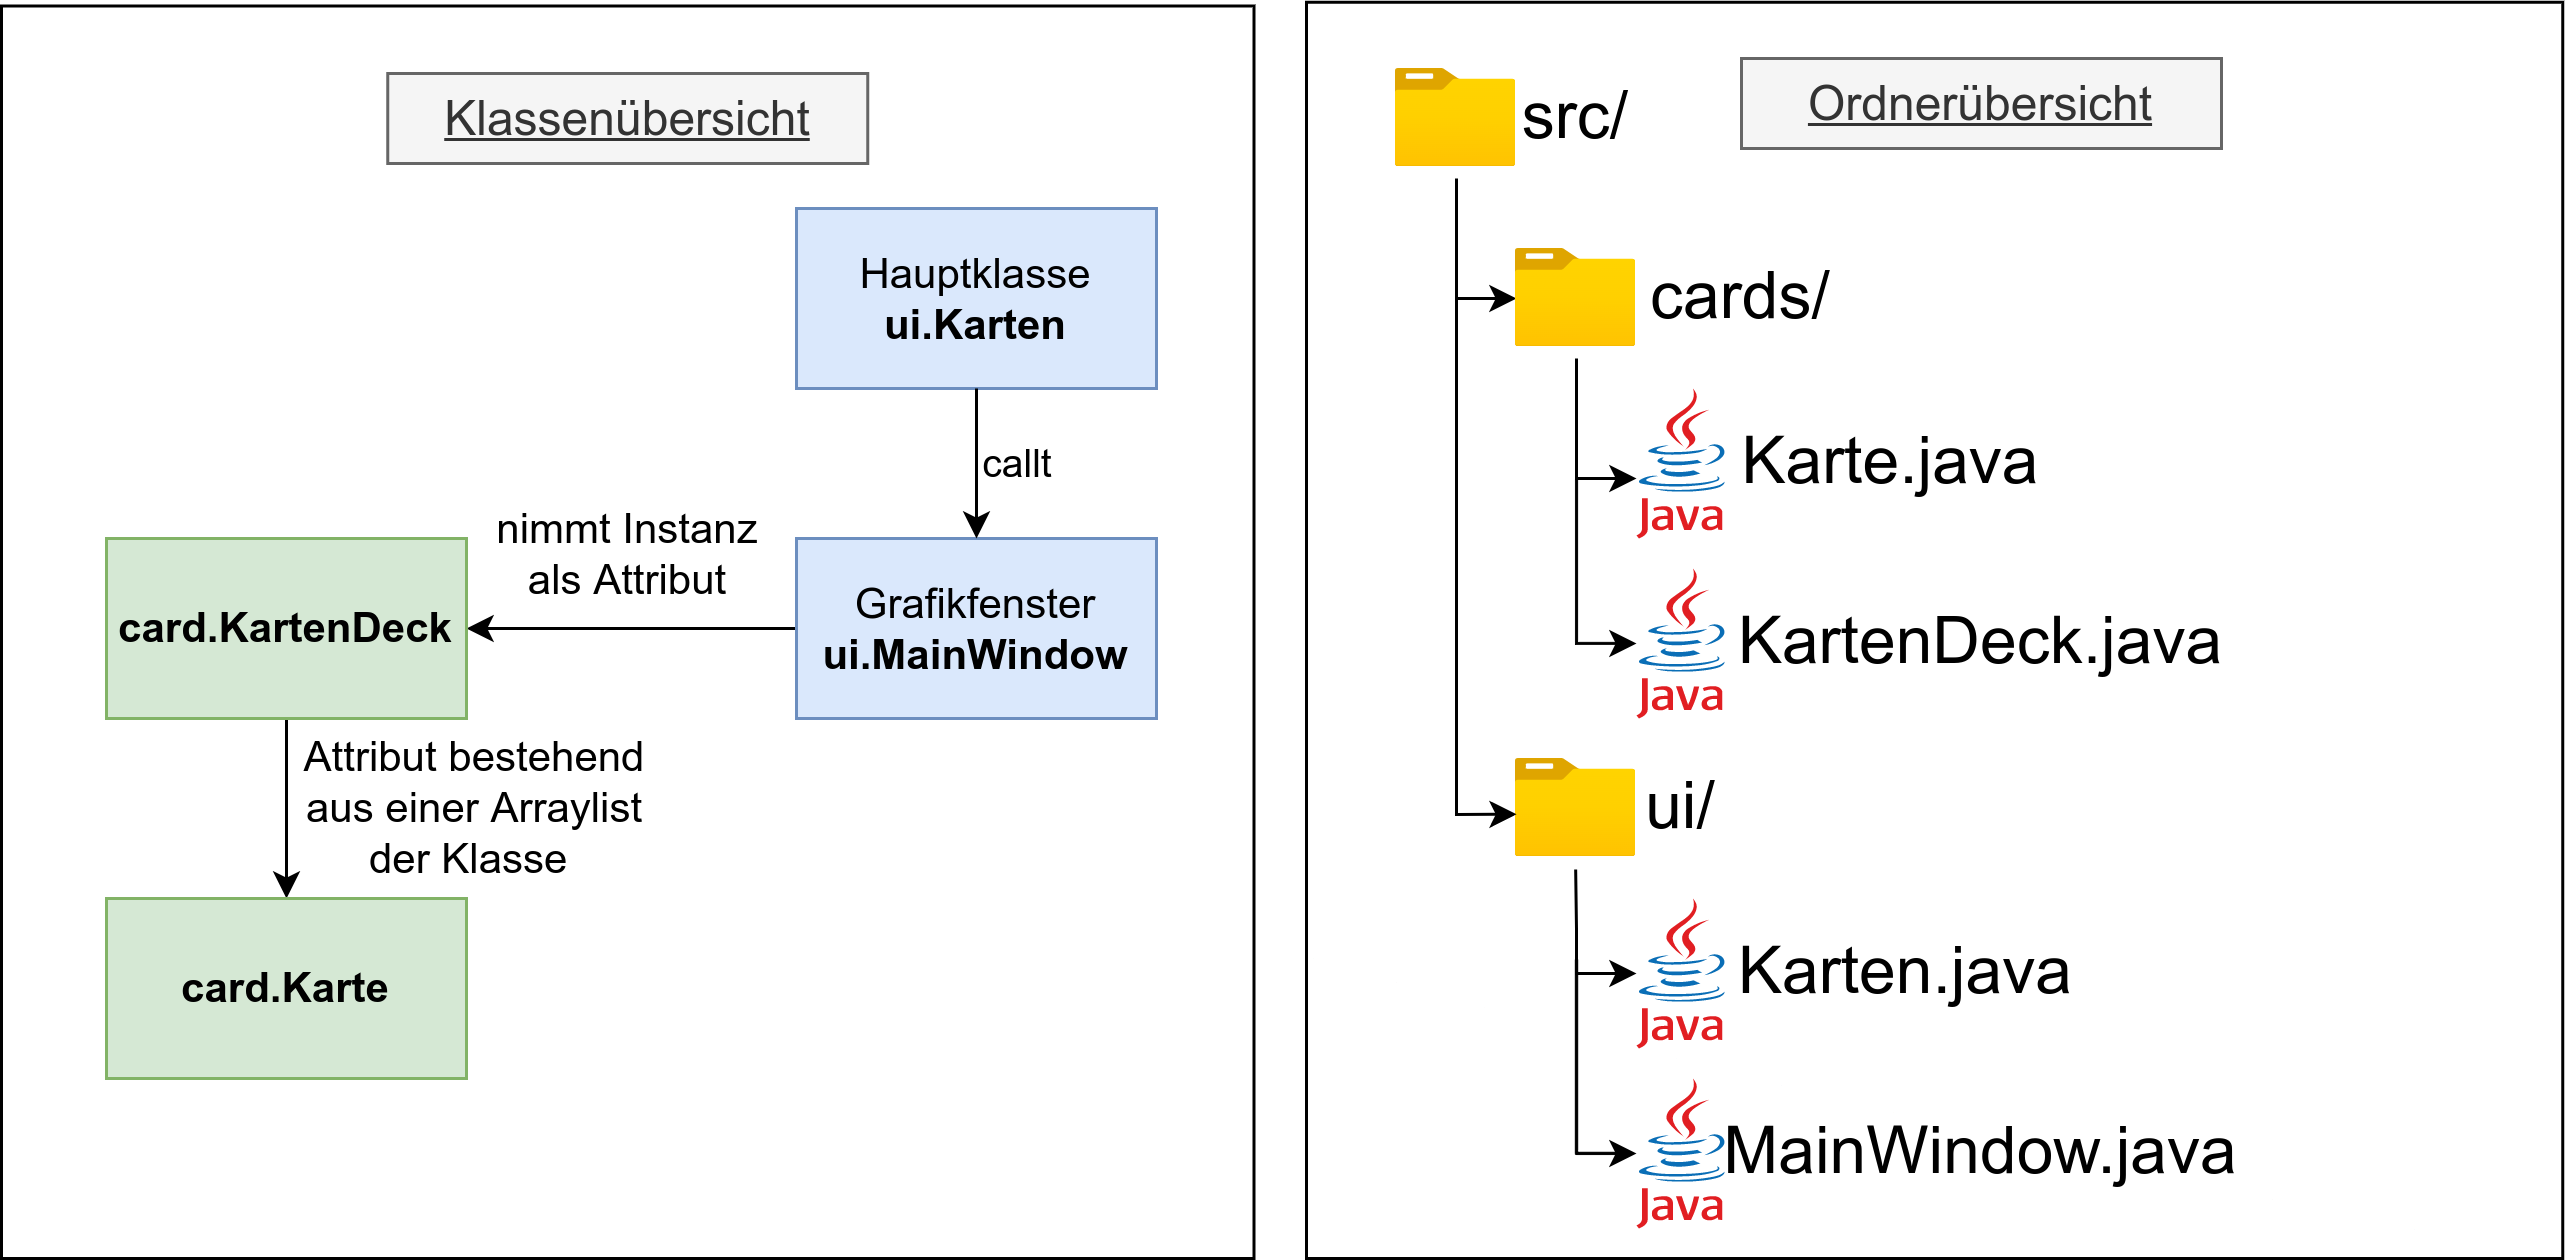

The diagram above was exported from draw.io. Its source (the exported page's mxGraphModel, read from the mxfile embedded in the PNG):
<mxGraphModel dx="1168" dy="561" grid="1" gridSize="10" guides="1" tooltips="1" connect="1" arrows="1" fold="1" page="1" pageScale="1" pageWidth="827" pageHeight="1169" math="0" shadow="0">
  <root>
    <mxCell id="0" />
    <mxCell id="1" parent="0" />
    <mxCell id="HAj7Jbte6fndv6A2JfU_-27" value="" style="whiteSpace=wrap;html=1;aspect=fixed;fontSize=22;" vertex="1" parent="1">
      <mxGeometry x="510" y="11.25" width="418.75" height="418.75" as="geometry" />
    </mxCell>
    <mxCell id="HAj7Jbte6fndv6A2JfU_-1" value="" style="whiteSpace=wrap;html=1;aspect=fixed;" vertex="1" parent="1">
      <mxGeometry x="75" y="12.5" width="417.5" height="417.5" as="geometry" />
    </mxCell>
    <mxCell id="tUCjaDYg18XAktJsDqyo-7" style="edgeStyle=orthogonalEdgeStyle;rounded=0;orthogonalLoop=1;jettySize=auto;html=1;entryX=1;entryY=0.5;entryDx=0;entryDy=0;" parent="1" source="tUCjaDYg18XAktJsDqyo-1" target="tUCjaDYg18XAktJsDqyo-2" edge="1">
      <mxGeometry relative="1" as="geometry" />
    </mxCell>
    <mxCell id="tUCjaDYg18XAktJsDqyo-1" value="&lt;font style=&quot;font-size: 14px;&quot;&gt;Grafikfenster&lt;br&gt;&lt;b&gt;ui.MainWindow&lt;/b&gt;&lt;/font&gt;" style="rounded=0;whiteSpace=wrap;html=1;fillColor=#dae8fc;strokeColor=#6c8ebf;" parent="1" vertex="1">
      <mxGeometry x="340" y="190" width="120" height="60" as="geometry" />
    </mxCell>
    <mxCell id="tUCjaDYg18XAktJsDqyo-9" style="edgeStyle=orthogonalEdgeStyle;rounded=0;orthogonalLoop=1;jettySize=auto;html=1;entryX=0.5;entryY=0;entryDx=0;entryDy=0;" parent="1" source="tUCjaDYg18XAktJsDqyo-2" target="tUCjaDYg18XAktJsDqyo-3" edge="1">
      <mxGeometry relative="1" as="geometry" />
    </mxCell>
    <mxCell id="tUCjaDYg18XAktJsDqyo-2" value="&lt;b&gt;&lt;font style=&quot;font-size: 14px;&quot;&gt;card.KartenDeck&lt;/font&gt;&lt;/b&gt;" style="rounded=0;whiteSpace=wrap;html=1;fillColor=#d5e8d4;strokeColor=#82b366;" parent="1" vertex="1">
      <mxGeometry x="110" y="190" width="120" height="60" as="geometry" />
    </mxCell>
    <mxCell id="tUCjaDYg18XAktJsDqyo-3" value="&lt;b&gt;&lt;font style=&quot;font-size: 14px;&quot;&gt;card.Karte&lt;/font&gt;&lt;/b&gt;" style="rounded=0;whiteSpace=wrap;html=1;fillColor=#d5e8d4;strokeColor=#82b366;" parent="1" vertex="1">
      <mxGeometry x="110" y="310" width="120" height="60" as="geometry" />
    </mxCell>
    <mxCell id="tUCjaDYg18XAktJsDqyo-4" value="&lt;font style=&quot;font-size: 14px;&quot;&gt;Hauptklasse&lt;br&gt;&lt;b&gt;ui.Karten&lt;/b&gt;&lt;/font&gt;" style="rounded=0;whiteSpace=wrap;html=1;fillColor=#dae8fc;strokeColor=#6c8ebf;" parent="1" vertex="1">
      <mxGeometry x="340" y="80" width="120" height="60" as="geometry" />
    </mxCell>
    <mxCell id="tUCjaDYg18XAktJsDqyo-5" value="" style="endArrow=classic;html=1;rounded=0;exitX=0.5;exitY=1;exitDx=0;exitDy=0;entryX=0.5;entryY=0;entryDx=0;entryDy=0;" parent="1" source="tUCjaDYg18XAktJsDqyo-4" target="tUCjaDYg18XAktJsDqyo-1" edge="1">
      <mxGeometry width="50" height="50" relative="1" as="geometry">
        <mxPoint x="370" y="310" as="sourcePoint" />
        <mxPoint x="420" y="260" as="targetPoint" />
      </mxGeometry>
    </mxCell>
    <mxCell id="tUCjaDYg18XAktJsDqyo-6" value="&lt;font style=&quot;font-size: 13px;&quot;&gt;callt&lt;/font&gt;" style="text;html=1;strokeColor=none;fillColor=none;align=center;verticalAlign=middle;whiteSpace=wrap;rounded=0;" parent="1" vertex="1">
      <mxGeometry x="384" y="150" width="60" height="30" as="geometry" />
    </mxCell>
    <mxCell id="tUCjaDYg18XAktJsDqyo-8" value="&lt;font style=&quot;font-size: 14px;&quot;&gt;nimmt Instanz als Attribut&lt;/font&gt;" style="text;html=1;strokeColor=none;fillColor=none;align=center;verticalAlign=middle;whiteSpace=wrap;rounded=0;" parent="1" vertex="1">
      <mxGeometry x="238.75" y="180" width="90" height="30" as="geometry" />
    </mxCell>
    <mxCell id="tUCjaDYg18XAktJsDqyo-10" value="&lt;font style=&quot;font-size: 14px;&quot;&gt;Attribut bestehend aus einer Arraylist der Klasse&amp;nbsp;&lt;/font&gt;" style="text;html=1;strokeColor=none;fillColor=none;align=center;verticalAlign=middle;whiteSpace=wrap;rounded=0;" parent="1" vertex="1">
      <mxGeometry x="170" y="265" width="126" height="30" as="geometry" />
    </mxCell>
    <mxCell id="HAj7Jbte6fndv6A2JfU_-2" value="&lt;font style=&quot;font-size: 16px;&quot;&gt;&lt;u&gt;Klassenübersicht&lt;/u&gt;&lt;/font&gt;" style="text;html=1;strokeColor=#666666;fillColor=#f5f5f5;align=center;verticalAlign=middle;whiteSpace=wrap;rounded=0;fontColor=#333333;" vertex="1" parent="1">
      <mxGeometry x="203.75" y="35" width="160" height="30" as="geometry" />
    </mxCell>
    <mxCell id="HAj7Jbte6fndv6A2JfU_-10" value="" style="edgeStyle=orthogonalEdgeStyle;rounded=0;orthogonalLoop=1;jettySize=auto;html=1;fontSize=22;entryX=0;entryY=0.5;entryDx=0;entryDy=0;entryPerimeter=0;" edge="1" parent="1" source="HAj7Jbte6fndv6A2JfU_-4" target="HAj7Jbte6fndv6A2JfU_-9">
      <mxGeometry relative="1" as="geometry" />
    </mxCell>
    <mxCell id="HAj7Jbte6fndv6A2JfU_-4" value="" style="aspect=fixed;html=1;points=[];align=center;image;fontSize=16;image=img/lib/azure2/general/Folder_Blank.svg;fontFamily=Helvetica;fontColor=default;strokeColor=default;fillColor=default;" vertex="1" parent="1">
      <mxGeometry x="540" y="30" width="40" height="40" as="geometry" />
    </mxCell>
    <mxCell id="HAj7Jbte6fndv6A2JfU_-5" value="&lt;font style=&quot;font-size: 22px;&quot;&gt;src/&lt;/font&gt;" style="text;html=1;strokeColor=none;fillColor=none;align=center;verticalAlign=middle;whiteSpace=wrap;rounded=0;fontSize=16;" vertex="1" parent="1">
      <mxGeometry x="570" y="35" width="60" height="30" as="geometry" />
    </mxCell>
    <mxCell id="HAj7Jbte6fndv6A2JfU_-6" value="" style="dashed=0;outlineConnect=0;html=1;align=center;labelPosition=center;verticalLabelPosition=bottom;verticalAlign=top;shape=mxgraph.weblogos.java;fontFamily=Helvetica;fontSize=16;fontColor=default;strokeColor=default;fillColor=default;" vertex="1" parent="1">
      <mxGeometry x="620" y="140" width="30" height="50" as="geometry" />
    </mxCell>
    <mxCell id="HAj7Jbte6fndv6A2JfU_-12" value="" style="edgeStyle=orthogonalEdgeStyle;rounded=0;orthogonalLoop=1;jettySize=auto;html=1;fontSize=22;" edge="1" parent="1" source="HAj7Jbte6fndv6A2JfU_-9" target="HAj7Jbte6fndv6A2JfU_-6">
      <mxGeometry relative="1" as="geometry">
        <mxPoint x="610" y="170" as="targetPoint" />
        <Array as="points">
          <mxPoint x="600" y="170" />
        </Array>
      </mxGeometry>
    </mxCell>
    <mxCell id="HAj7Jbte6fndv6A2JfU_-9" value="" style="aspect=fixed;html=1;points=[];align=center;image;fontSize=16;image=img/lib/azure2/general/Folder_Blank.svg;fontFamily=Helvetica;fontColor=default;strokeColor=default;fillColor=default;" vertex="1" parent="1">
      <mxGeometry x="580" y="90" width="40" height="40" as="geometry" />
    </mxCell>
    <mxCell id="HAj7Jbte6fndv6A2JfU_-11" value="&lt;font style=&quot;font-size: 22px;&quot;&gt;cards/&lt;/font&gt;" style="text;html=1;strokeColor=none;fillColor=none;align=center;verticalAlign=middle;whiteSpace=wrap;rounded=0;fontSize=16;" vertex="1" parent="1">
      <mxGeometry x="620" y="95" width="70" height="30" as="geometry" />
    </mxCell>
    <mxCell id="HAj7Jbte6fndv6A2JfU_-13" value="" style="dashed=0;outlineConnect=0;html=1;align=center;labelPosition=center;verticalLabelPosition=bottom;verticalAlign=top;shape=mxgraph.weblogos.java;fontFamily=Helvetica;fontSize=16;fontColor=default;strokeColor=default;fillColor=default;" vertex="1" parent="1">
      <mxGeometry x="620" y="200" width="30" height="50" as="geometry" />
    </mxCell>
    <mxCell id="HAj7Jbte6fndv6A2JfU_-14" value="&lt;font style=&quot;font-size: 22px;&quot;&gt;Karte.java&lt;/font&gt;" style="text;html=1;strokeColor=none;fillColor=none;align=center;verticalAlign=middle;whiteSpace=wrap;rounded=0;fontSize=16;" vertex="1" parent="1">
      <mxGeometry x="640" y="150" width="130" height="30" as="geometry" />
    </mxCell>
    <mxCell id="HAj7Jbte6fndv6A2JfU_-15" value="&lt;font style=&quot;font-size: 22px;&quot;&gt;KartenDeck.java&lt;/font&gt;" style="text;html=1;strokeColor=none;fillColor=none;align=center;verticalAlign=middle;whiteSpace=wrap;rounded=0;fontSize=16;" vertex="1" parent="1">
      <mxGeometry x="680" y="210" width="110" height="30" as="geometry" />
    </mxCell>
    <mxCell id="HAj7Jbte6fndv6A2JfU_-16" value="" style="aspect=fixed;html=1;points=[];align=center;image;fontSize=16;image=img/lib/azure2/general/Folder_Blank.svg;fontFamily=Helvetica;fontColor=default;strokeColor=default;fillColor=default;" vertex="1" parent="1">
      <mxGeometry x="580" y="260" width="40" height="40" as="geometry" />
    </mxCell>
    <mxCell id="HAj7Jbte6fndv6A2JfU_-17" value="" style="endArrow=classic;html=1;rounded=0;fontSize=22;entryX=0.001;entryY=0.548;entryDx=0;entryDy=0;entryPerimeter=0;" edge="1" parent="1" target="HAj7Jbte6fndv6A2JfU_-16">
      <mxGeometry width="50" height="50" relative="1" as="geometry">
        <mxPoint x="560" y="110" as="sourcePoint" />
        <mxPoint x="610" y="60" as="targetPoint" />
        <Array as="points">
          <mxPoint x="560" y="282" />
        </Array>
      </mxGeometry>
    </mxCell>
    <mxCell id="HAj7Jbte6fndv6A2JfU_-18" value="" style="dashed=0;outlineConnect=0;html=1;align=center;labelPosition=center;verticalLabelPosition=bottom;verticalAlign=top;shape=mxgraph.weblogos.java;fontFamily=Helvetica;fontSize=16;fontColor=default;strokeColor=default;fillColor=default;" vertex="1" parent="1">
      <mxGeometry x="620" y="310" width="30" height="50" as="geometry" />
    </mxCell>
    <mxCell id="HAj7Jbte6fndv6A2JfU_-19" value="" style="dashed=0;outlineConnect=0;html=1;align=center;labelPosition=center;verticalLabelPosition=bottom;verticalAlign=top;shape=mxgraph.weblogos.java;fontFamily=Helvetica;fontSize=16;fontColor=default;strokeColor=default;fillColor=default;" vertex="1" parent="1">
      <mxGeometry x="620" y="370" width="30" height="50" as="geometry" />
    </mxCell>
    <mxCell id="HAj7Jbte6fndv6A2JfU_-20" value="&lt;font style=&quot;font-size: 22px;&quot;&gt;Karten.java&lt;/font&gt;" style="text;html=1;strokeColor=none;fillColor=none;align=center;verticalAlign=middle;whiteSpace=wrap;rounded=0;fontSize=16;" vertex="1" parent="1">
      <mxGeometry x="640" y="320" width="140" height="30" as="geometry" />
    </mxCell>
    <mxCell id="HAj7Jbte6fndv6A2JfU_-21" value="&lt;font style=&quot;font-size: 22px;&quot;&gt;MainWindow.java&lt;/font&gt;" style="text;html=1;strokeColor=none;fillColor=none;align=center;verticalAlign=middle;whiteSpace=wrap;rounded=0;fontSize=16;" vertex="1" parent="1">
      <mxGeometry x="685" y="380" width="100" height="30" as="geometry" />
    </mxCell>
    <mxCell id="HAj7Jbte6fndv6A2JfU_-23" value="" style="endArrow=classic;html=1;rounded=0;fontSize=22;exitX=0.493;exitY=1.008;exitDx=0;exitDy=0;exitPerimeter=0;" edge="1" parent="1" source="HAj7Jbte6fndv6A2JfU_-16" target="HAj7Jbte6fndv6A2JfU_-18">
      <mxGeometry width="50" height="50" relative="1" as="geometry">
        <mxPoint x="590" y="340" as="sourcePoint" />
        <mxPoint x="590" y="350" as="targetPoint" />
        <Array as="points">
          <mxPoint x="600" y="320" />
          <mxPoint x="600" y="335" />
        </Array>
      </mxGeometry>
    </mxCell>
    <mxCell id="HAj7Jbte6fndv6A2JfU_-24" value="&lt;font style=&quot;font-size: 22px;&quot;&gt;ui/&lt;/font&gt;" style="text;html=1;strokeColor=none;fillColor=none;align=center;verticalAlign=middle;whiteSpace=wrap;rounded=0;fontSize=16;" vertex="1" parent="1">
      <mxGeometry x="585" y="265" width="100" height="30" as="geometry" />
    </mxCell>
    <mxCell id="HAj7Jbte6fndv6A2JfU_-25" value="&lt;font style=&quot;font-size: 16px;&quot;&gt;&lt;u&gt;Ordnerübersicht&lt;/u&gt;&lt;/font&gt;" style="text;html=1;strokeColor=#666666;fillColor=#f5f5f5;align=center;verticalAlign=middle;whiteSpace=wrap;rounded=0;fontColor=#333333;" vertex="1" parent="1">
      <mxGeometry x="655" y="30" width="160" height="30" as="geometry" />
    </mxCell>
    <mxCell id="HAj7Jbte6fndv6A2JfU_-28" value="" style="endArrow=classic;html=1;rounded=0;fontSize=14;" edge="1" parent="1" target="HAj7Jbte6fndv6A2JfU_-13">
      <mxGeometry width="50" height="50" relative="1" as="geometry">
        <mxPoint x="600" y="170" as="sourcePoint" />
        <mxPoint x="650" y="170" as="targetPoint" />
        <Array as="points">
          <mxPoint x="600" y="225" />
        </Array>
      </mxGeometry>
    </mxCell>
    <mxCell id="HAj7Jbte6fndv6A2JfU_-31" value="" style="endArrow=classic;html=1;rounded=0;fontSize=14;" edge="1" parent="1" target="HAj7Jbte6fndv6A2JfU_-19">
      <mxGeometry width="50" height="50" relative="1" as="geometry">
        <mxPoint x="600" y="330" as="sourcePoint" />
        <mxPoint x="620" y="370" as="targetPoint" />
        <Array as="points">
          <mxPoint x="600" y="395" />
        </Array>
      </mxGeometry>
    </mxCell>
  </root>
</mxGraphModel>